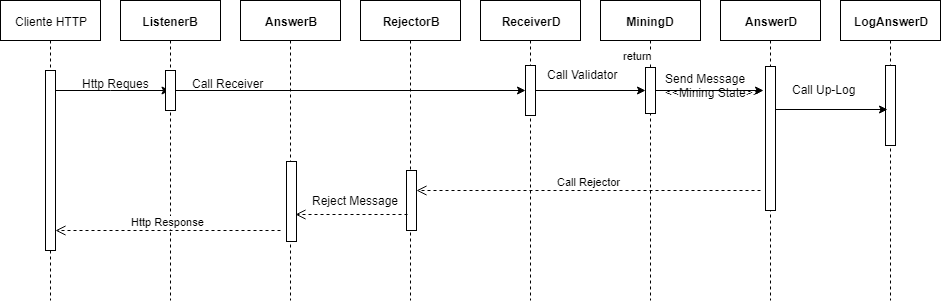

The diagram above was exported from draw.io. Its source (the exported page's mxGraphModel, read from the mxfile embedded in the PNG):
<mxGraphModel dx="840" dy="403" grid="1" gridSize="10" guides="1" tooltips="1" connect="1" arrows="1" fold="1" page="1" pageScale="1" pageWidth="827" pageHeight="1169" math="0" shadow="0">
  <root>
    <mxCell id="2cor00emMTcRi_7BM78I-0" />
    <mxCell id="2cor00emMTcRi_7BM78I-1" parent="2cor00emMTcRi_7BM78I-0" />
    <mxCell id="NBTPu7kvQs1QhWw8tUMs-1" style="edgeStyle=orthogonalEdgeStyle;rounded=0;orthogonalLoop=1;jettySize=auto;html=1;" edge="1" parent="2cor00emMTcRi_7BM78I-1" source="MGjZ1KZZZDIeTcpSZfsv-2" target="MGjZ1KZZZDIeTcpSZfsv-3">
      <mxGeometry relative="1" as="geometry">
        <Array as="points">
          <mxPoint x="150" y="130" />
          <mxPoint x="150" y="130" />
        </Array>
      </mxGeometry>
    </mxCell>
    <mxCell id="MGjZ1KZZZDIeTcpSZfsv-2" value="Cliente HTTP" style="shape=umlLifeline;perimeter=lifelinePerimeter;whiteSpace=wrap;html=1;container=1;collapsible=0;recursiveResize=0;outlineConnect=0;" vertex="1" parent="2cor00emMTcRi_7BM78I-1">
      <mxGeometry x="40" y="40" width="100" height="300" as="geometry" />
    </mxCell>
    <mxCell id="TA_cyv0zJCHZXVtJvhJ_-3" value="" style="html=1;points=[];perimeter=orthogonalPerimeter;" vertex="1" parent="MGjZ1KZZZDIeTcpSZfsv-2">
      <mxGeometry x="45" y="70" width="10" height="180" as="geometry" />
    </mxCell>
    <mxCell id="MGjZ1KZZZDIeTcpSZfsv-3" value="&lt;b&gt;ListenerB&lt;/b&gt;" style="shape=umlLifeline;perimeter=lifelinePerimeter;whiteSpace=wrap;html=1;container=1;collapsible=0;recursiveResize=0;outlineConnect=0;" vertex="1" parent="2cor00emMTcRi_7BM78I-1">
      <mxGeometry x="160" y="40" width="100" height="300" as="geometry" />
    </mxCell>
    <mxCell id="qyUiqK35UHnmkvWCnt6L-4" value="" style="html=1;points=[];perimeter=orthogonalPerimeter;" vertex="1" parent="MGjZ1KZZZDIeTcpSZfsv-3">
      <mxGeometry x="45" y="70" width="10" height="40" as="geometry" />
    </mxCell>
    <mxCell id="TA_cyv0zJCHZXVtJvhJ_-4" value="&lt;span&gt;Http Response&lt;/span&gt;" style="html=1;verticalAlign=bottom;endArrow=open;dashed=1;endSize=8;" edge="1" parent="MGjZ1KZZZDIeTcpSZfsv-3" target="TA_cyv0zJCHZXVtJvhJ_-3">
      <mxGeometry relative="1" as="geometry">
        <mxPoint x="160" y="230" as="sourcePoint" />
        <mxPoint x="80" y="230" as="targetPoint" />
      </mxGeometry>
    </mxCell>
    <mxCell id="MGjZ1KZZZDIeTcpSZfsv-4" value="&lt;b&gt;AnswerB&lt;/b&gt;" style="shape=umlLifeline;perimeter=lifelinePerimeter;whiteSpace=wrap;html=1;container=1;collapsible=0;recursiveResize=0;outlineConnect=0;" vertex="1" parent="2cor00emMTcRi_7BM78I-1">
      <mxGeometry x="280" y="40" width="100" height="300" as="geometry" />
    </mxCell>
    <mxCell id="TA_cyv0zJCHZXVtJvhJ_-1" value="" style="html=1;points=[];perimeter=orthogonalPerimeter;" vertex="1" parent="MGjZ1KZZZDIeTcpSZfsv-4">
      <mxGeometry x="46" y="161" width="10" height="80" as="geometry" />
    </mxCell>
    <mxCell id="MGjZ1KZZZDIeTcpSZfsv-5" value="&lt;b&gt;RejectorB&lt;/b&gt;" style="shape=umlLifeline;perimeter=lifelinePerimeter;whiteSpace=wrap;html=1;container=1;collapsible=0;recursiveResize=0;outlineConnect=0;" vertex="1" parent="2cor00emMTcRi_7BM78I-1">
      <mxGeometry x="400" y="40" width="100" height="300" as="geometry" />
    </mxCell>
    <mxCell id="w-992e6g1KaGMXqdDdX0-1" value="" style="html=1;points=[];perimeter=orthogonalPerimeter;" vertex="1" parent="MGjZ1KZZZDIeTcpSZfsv-5">
      <mxGeometry x="46" y="170" width="10" height="60" as="geometry" />
    </mxCell>
    <mxCell id="MGjZ1KZZZDIeTcpSZfsv-6" value="&lt;b&gt;ReceiverD&lt;/b&gt;" style="shape=umlLifeline;perimeter=lifelinePerimeter;whiteSpace=wrap;html=1;container=1;collapsible=0;recursiveResize=0;outlineConnect=0;" vertex="1" parent="2cor00emMTcRi_7BM78I-1">
      <mxGeometry x="520" y="40" width="100" height="300" as="geometry" />
    </mxCell>
    <mxCell id="AzJpGHU6wuz4lclCgFlJ-4" value="" style="html=1;points=[];perimeter=orthogonalPerimeter;" vertex="1" parent="MGjZ1KZZZDIeTcpSZfsv-6">
      <mxGeometry x="45" y="65" width="10" height="50" as="geometry" />
    </mxCell>
    <mxCell id="MGjZ1KZZZDIeTcpSZfsv-7" value="&lt;b&gt;MiningD&lt;/b&gt;" style="shape=umlLifeline;perimeter=lifelinePerimeter;whiteSpace=wrap;html=1;container=1;collapsible=0;recursiveResize=0;outlineConnect=0;" vertex="1" parent="2cor00emMTcRi_7BM78I-1">
      <mxGeometry x="640" y="40" width="100" height="300" as="geometry" />
    </mxCell>
    <mxCell id="91dJYIlDqxYaGbivKrP_-1" value="" style="html=1;points=[];perimeter=orthogonalPerimeter;" vertex="1" parent="MGjZ1KZZZDIeTcpSZfsv-7">
      <mxGeometry x="45" y="67" width="10" height="46" as="geometry" />
    </mxCell>
    <mxCell id="SiHo70z5OaGPHycT1f-t-0" value="&lt;b&gt;AnswerD&lt;/b&gt;&lt;br&gt;" style="shape=umlLifeline;perimeter=lifelinePerimeter;whiteSpace=wrap;html=1;container=1;collapsible=0;recursiveResize=0;outlineConnect=0;" vertex="1" parent="2cor00emMTcRi_7BM78I-1">
      <mxGeometry x="760" y="40" width="100" height="300" as="geometry" />
    </mxCell>
    <mxCell id="1D2wAyDuQRnGplmMM2yb-0" value="" style="html=1;points=[];perimeter=orthogonalPerimeter;" vertex="1" parent="SiHo70z5OaGPHycT1f-t-0">
      <mxGeometry x="45" y="66" width="10" height="144" as="geometry" />
    </mxCell>
    <mxCell id="fMyZdJk6OWDtPd05BBlI-0" value="&lt;b&gt;LogAnswerD&lt;/b&gt;&lt;br&gt;" style="shape=umlLifeline;perimeter=lifelinePerimeter;whiteSpace=wrap;html=1;container=1;collapsible=0;recursiveResize=0;outlineConnect=0;" vertex="1" parent="2cor00emMTcRi_7BM78I-1">
      <mxGeometry x="880" y="40" width="100" height="300" as="geometry" />
    </mxCell>
    <mxCell id="LlmH5gcXq6WV_GIpJ1gE-1" value="" style="html=1;points=[];perimeter=orthogonalPerimeter;" vertex="1" parent="fMyZdJk6OWDtPd05BBlI-0">
      <mxGeometry x="45" y="65" width="10" height="80" as="geometry" />
    </mxCell>
    <mxCell id="qyUiqK35UHnmkvWCnt6L-0" value="&lt;span&gt;Http Reques&lt;/span&gt;" style="text;html=1;resizable=0;points=[];autosize=1;align=left;verticalAlign=top;spacingTop=-4;" vertex="1" parent="2cor00emMTcRi_7BM78I-1">
      <mxGeometry x="120" y="114" width="80" height="20" as="geometry" />
    </mxCell>
    <mxCell id="AzJpGHU6wuz4lclCgFlJ-0" style="edgeStyle=orthogonalEdgeStyle;rounded=0;orthogonalLoop=1;jettySize=auto;html=1;" edge="1" parent="2cor00emMTcRi_7BM78I-1" source="qyUiqK35UHnmkvWCnt6L-4" target="AzJpGHU6wuz4lclCgFlJ-4">
      <mxGeometry relative="1" as="geometry">
        <mxPoint x="330" y="130" as="targetPoint" />
      </mxGeometry>
    </mxCell>
    <mxCell id="Cml4aHyiFM16EXxBkV96-0" value="Call Receiver" style="text;html=1;" vertex="1" parent="2cor00emMTcRi_7BM78I-1">
      <mxGeometry x="230" y="110" width="100" height="30" as="geometry" />
    </mxCell>
    <mxCell id="91dJYIlDqxYaGbivKrP_-0" style="edgeStyle=orthogonalEdgeStyle;rounded=0;orthogonalLoop=1;jettySize=auto;html=1;" edge="1" parent="2cor00emMTcRi_7BM78I-1" source="AzJpGHU6wuz4lclCgFlJ-4" target="91dJYIlDqxYaGbivKrP_-1">
      <mxGeometry relative="1" as="geometry" />
    </mxCell>
    <mxCell id="JNV4ZvOg5OR-CS6fFLHR-0" style="edgeStyle=orthogonalEdgeStyle;rounded=0;orthogonalLoop=1;jettySize=auto;html=1;" edge="1" parent="2cor00emMTcRi_7BM78I-1" source="91dJYIlDqxYaGbivKrP_-1">
      <mxGeometry relative="1" as="geometry">
        <mxPoint x="803" y="130" as="targetPoint" />
      </mxGeometry>
    </mxCell>
    <mxCell id="LlmH5gcXq6WV_GIpJ1gE-0" style="edgeStyle=orthogonalEdgeStyle;rounded=0;orthogonalLoop=1;jettySize=auto;html=1;exitX=1;exitY=0.299;exitDx=0;exitDy=0;exitPerimeter=0;entryX=0.2;entryY=0.55;entryDx=0;entryDy=0;entryPerimeter=0;" edge="1" parent="2cor00emMTcRi_7BM78I-1" source="1D2wAyDuQRnGplmMM2yb-0" target="LlmH5gcXq6WV_GIpJ1gE-1">
      <mxGeometry relative="1" as="geometry" />
    </mxCell>
    <mxCell id="wjkGUr0tT807taSTJskm-1" value="&lt;span&gt;Call Validator&lt;/span&gt;" style="text;html=1;resizable=0;points=[];autosize=1;align=left;verticalAlign=top;spacingTop=-4;" vertex="1" parent="2cor00emMTcRi_7BM78I-1">
      <mxGeometry x="585" y="105" width="90" height="20" as="geometry" />
    </mxCell>
    <mxCell id="XIeycU7XPjsNDxXPKwgg-0" value="&lt;span&gt;Send Message&lt;/span&gt;&lt;br&gt;&lt;span&gt;&amp;lt;&amp;lt;Mining State&amp;gt;&amp;gt;&lt;/span&gt;" style="text;html=1;resizable=0;points=[];autosize=1;align=left;verticalAlign=top;spacingTop=-4;" vertex="1" parent="2cor00emMTcRi_7BM78I-1">
      <mxGeometry x="703" y="109" width="110" height="30" as="geometry" />
    </mxCell>
    <mxCell id="w-992e6g1KaGMXqdDdX0-0" value="Call Up-Log" style="text;html=1;resizable=0;points=[];autosize=1;align=left;verticalAlign=top;spacingTop=-4;" vertex="1" parent="2cor00emMTcRi_7BM78I-1">
      <mxGeometry x="830" y="120" width="80" height="20" as="geometry" />
    </mxCell>
    <mxCell id="Q-CmsYcmK0sctN82NzFb-2" value="Call Rejector" style="html=1;verticalAlign=bottom;endArrow=open;dashed=1;endSize=8;" edge="1" parent="2cor00emMTcRi_7BM78I-1" target="w-992e6g1KaGMXqdDdX0-1">
      <mxGeometry relative="1" as="geometry">
        <mxPoint x="800" y="230" as="sourcePoint" />
        <mxPoint x="718" y="230" as="targetPoint" />
      </mxGeometry>
    </mxCell>
    <mxCell id="U8BABTSV_jS4cSd_7vG9-0" value="return" style="html=1;verticalAlign=bottom;endArrow=open;dashed=1;endSize=8;exitX=0.2;exitY=0.88;exitDx=0;exitDy=0;exitPerimeter=0;" edge="1" parent="2cor00emMTcRi_7BM78I-1">
      <mxGeometry x="-1" y="-275" relative="1" as="geometry">
        <mxPoint x="447" y="254" as="sourcePoint" />
        <mxPoint x="335" y="254" as="targetPoint" />
        <mxPoint x="230" y="125" as="offset" />
      </mxGeometry>
    </mxCell>
    <mxCell id="TA_cyv0zJCHZXVtJvhJ_-0" value="Reject Message" style="text;html=1;resizable=0;points=[];autosize=1;align=left;verticalAlign=top;spacingTop=-4;" vertex="1" parent="2cor00emMTcRi_7BM78I-1">
      <mxGeometry x="350" y="231" width="100" height="20" as="geometry" />
    </mxCell>
  </root>
</mxGraphModel>